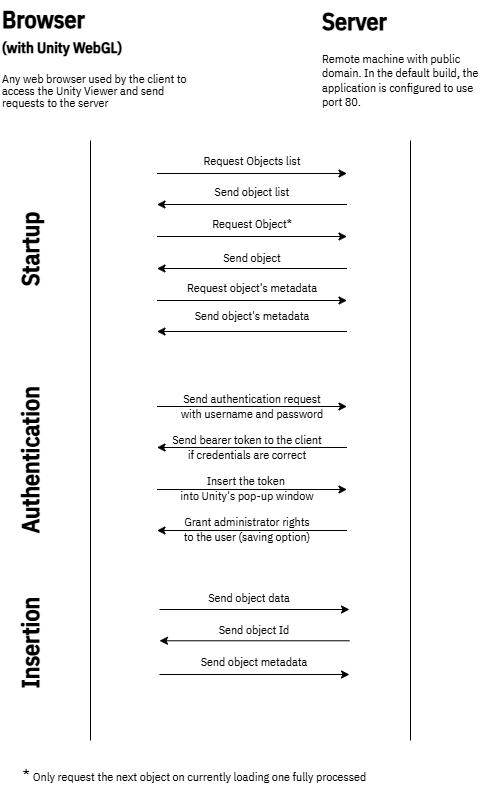

The diagram above was exported from draw.io. Its source (the exported page's mxGraphModel, read from the mxfile embedded in the PNG):
<mxGraphModel dx="2035" dy="1063" grid="1" gridSize="10" guides="1" tooltips="1" connect="1" arrows="1" fold="1" page="1" pageScale="1" pageWidth="827" pageHeight="1169" math="0" shadow="0">
  <root>
    <mxCell id="0" />
    <mxCell id="1" parent="0" />
    <mxCell id="2" value="&lt;h1 style=&quot;margin-top: 0px;&quot;&gt;Server&lt;/h1&gt;&lt;p&gt;Remote machine with public domain. In the default build, the application is configured to use port 80.&lt;/p&gt;" style="text;html=1;whiteSpace=wrap;overflow=hidden;rounded=0;container=1;fontFamily=IBM Plex Sans Condensed;fontSource=https%3A%2F%2Ffonts.googleapis.com%2Fcss%3Ffamily%3DIBM%2BPlex%2BSans%2BCondensed;" vertex="1" parent="1">
      <mxGeometry x="550" y="300" width="171" height="120" as="geometry" />
    </mxCell>
    <mxCell id="3" value="&lt;p style=&quot;line-height: 100%;&quot;&gt;&lt;/p&gt;&lt;h1 style=&quot;margin-top: 0px; line-height: 0%;&quot;&gt;Browser&lt;/h1&gt;&lt;h1 style=&quot;margin-top: 0px; line-height: 80%;&quot;&gt;&lt;font style=&quot;font-size: 15px;&quot;&gt;(with Unity WebGL)&lt;/font&gt;&lt;/h1&gt;&lt;p style=&quot;line-height: 100%;&quot;&gt;Any web browser used by the client to access the Unity Viewer and send requests to the server&lt;/p&gt;&lt;p&gt;&lt;/p&gt;" style="text;html=1;whiteSpace=wrap;overflow=hidden;rounded=0;fontFamily=IBM Plex Sans Condensed;fontSource=https%3A%2F%2Ffonts.googleapis.com%2Fcss%3Ffamily%3DIBM%2BPlex%2BSans%2BCondensed;" vertex="1" parent="1">
      <mxGeometry x="230" y="300" width="200" height="120" as="geometry" />
    </mxCell>
    <mxCell id="4" value="" style="endArrow=none;html=1;rounded=0;fontFamily=IBM Plex Sans Condensed;fontSource=https%3A%2F%2Ffonts.googleapis.com%2Fcss%3Ffamily%3DIBM%2BPlex%2BSans%2BCondensed;" edge="1" parent="1">
      <mxGeometry width="50" height="50" relative="1" as="geometry">
        <mxPoint x="320" y="1040" as="sourcePoint" />
        <mxPoint x="320" y="440" as="targetPoint" />
      </mxGeometry>
    </mxCell>
    <mxCell id="5" value="" style="endArrow=none;html=1;rounded=0;fontFamily=IBM Plex Sans Condensed;fontSource=https%3A%2F%2Ffonts.googleapis.com%2Fcss%3Ffamily%3DIBM%2BPlex%2BSans%2BCondensed;" edge="1" parent="1">
      <mxGeometry width="50" height="50" relative="1" as="geometry">
        <mxPoint x="640" y="1040" as="sourcePoint" />
        <mxPoint x="640" y="440" as="targetPoint" />
      </mxGeometry>
    </mxCell>
    <mxCell id="6" value="Startup" style="text;html=1;align=center;verticalAlign=middle;whiteSpace=wrap;rounded=0;fontStyle=1;fontSize=24;rotation=-90;fontFamily=IBM Plex Sans Condensed;fontSource=https%3A%2F%2Ffonts.googleapis.com%2Fcss%3Ffamily%3DIBM%2BPlex%2BSans%2BCondensed;" vertex="1" parent="1">
      <mxGeometry x="150" y="534" width="220" height="30" as="geometry" />
    </mxCell>
    <mxCell id="7" value="Authentication" style="text;html=1;align=center;verticalAlign=middle;whiteSpace=wrap;rounded=0;fontStyle=1;fontSize=24;rotation=-90;fontFamily=IBM Plex Sans Condensed;fontSource=https%3A%2F%2Ffonts.googleapis.com%2Fcss%3Ffamily%3DIBM%2BPlex%2BSans%2BCondensed;" vertex="1" parent="1">
      <mxGeometry x="156.25" y="744.75" width="207.5" height="30" as="geometry" />
    </mxCell>
    <mxCell id="8" value="Insertion" style="text;html=1;align=center;verticalAlign=middle;whiteSpace=wrap;rounded=0;fontStyle=1;fontSize=24;rotation=-90;fontFamily=IBM Plex Sans Condensed;fontSource=https%3A%2F%2Ffonts.googleapis.com%2Fcss%3Ffamily%3DIBM%2BPlex%2BSans%2BCondensed;" vertex="1" parent="1">
      <mxGeometry x="182.39" y="927.05" width="155.21" height="30" as="geometry" />
    </mxCell>
    <mxCell id="9" value="" style="group;fontFamily=IBM Plex Sans Condensed;fontSource=https%3A%2F%2Ffonts.googleapis.com%2Fcss%3Ffamily%3DIBM%2BPlex%2BSans%2BCondensed;fontSize=12;" vertex="1" connectable="0" parent="1">
      <mxGeometry x="384" y="443" width="195" height="535" as="geometry" />
    </mxCell>
    <mxCell id="10" value="" style="group;fontFamily=IBM Plex Sans Condensed;fontSource=https%3A%2F%2Ffonts.googleapis.com%2Fcss%3Ffamily%3DIBM%2BPlex%2BSans%2BCondensed;fontSize=12;" vertex="1" connectable="0" parent="9">
      <mxGeometry x="2.5" width="190" height="194" as="geometry" />
    </mxCell>
    <mxCell id="11" value="" style="group;fontSize=12;fontFamily=IBM Plex Sans Condensed;fontSource=https%3A%2F%2Ffonts.googleapis.com%2Fcss%3Ffamily%3DIBM%2BPlex%2BSans%2BCondensed;" vertex="1" connectable="0" parent="10">
      <mxGeometry width="190" height="30" as="geometry" />
    </mxCell>
    <mxCell id="12" value="Request Objects list" style="text;html=1;align=center;verticalAlign=middle;whiteSpace=wrap;rounded=0;fontSize=12;fontFamily=IBM Plex Sans Condensed;fontSource=https%3A%2F%2Ffonts.googleapis.com%2Fcss%3Ffamily%3DIBM%2BPlex%2BSans%2BCondensed;" vertex="1" parent="11">
      <mxGeometry x="5" y="3" width="180" height="30" as="geometry" />
    </mxCell>
    <mxCell id="13" value="" style="endArrow=classic;html=1;rounded=0;fontSize=12;fontFamily=IBM Plex Sans Condensed;fontSource=https%3A%2F%2Ffonts.googleapis.com%2Fcss%3Ffamily%3DIBM%2BPlex%2BSans%2BCondensed;" edge="1" parent="11">
      <mxGeometry width="50" height="50" relative="1" as="geometry">
        <mxPoint y="30" as="sourcePoint" />
        <mxPoint x="190" y="30" as="targetPoint" />
      </mxGeometry>
    </mxCell>
    <mxCell id="14" value="" style="group;fontSize=12;fontFamily=IBM Plex Sans Condensed;fontSource=https%3A%2F%2Ffonts.googleapis.com%2Fcss%3Ffamily%3DIBM%2BPlex%2BSans%2BCondensed;" vertex="1" connectable="0" parent="10">
      <mxGeometry y="31" width="190" height="30" as="geometry" />
    </mxCell>
    <mxCell id="15" value="Send object list" style="text;html=1;align=center;verticalAlign=middle;whiteSpace=wrap;rounded=0;fontSize=12;fontFamily=IBM Plex Sans Condensed;fontSource=https%3A%2F%2Ffonts.googleapis.com%2Fcss%3Ffamily%3DIBM%2BPlex%2BSans%2BCondensed;" vertex="1" parent="14">
      <mxGeometry x="5" y="3" width="180" height="30" as="geometry" />
    </mxCell>
    <mxCell id="16" value="" style="endArrow=none;html=1;rounded=0;startArrow=classic;startFill=1;endFill=0;fontSize=12;fontFamily=IBM Plex Sans Condensed;fontSource=https%3A%2F%2Ffonts.googleapis.com%2Fcss%3Ffamily%3DIBM%2BPlex%2BSans%2BCondensed;" edge="1" parent="14">
      <mxGeometry width="50" height="50" relative="1" as="geometry">
        <mxPoint y="30" as="sourcePoint" />
        <mxPoint x="190" y="30" as="targetPoint" />
      </mxGeometry>
    </mxCell>
    <mxCell id="17" value="" style="group;fontSize=12;fontFamily=IBM Plex Sans Condensed;fontSource=https%3A%2F%2Ffonts.googleapis.com%2Fcss%3Ffamily%3DIBM%2BPlex%2BSans%2BCondensed;" vertex="1" connectable="0" parent="10">
      <mxGeometry y="63" width="190" height="30" as="geometry" />
    </mxCell>
    <mxCell id="18" value="" style="endArrow=classic;html=1;rounded=0;fontSize=12;fontFamily=IBM Plex Sans Condensed;fontSource=https%3A%2F%2Ffonts.googleapis.com%2Fcss%3Ffamily%3DIBM%2BPlex%2BSans%2BCondensed;" edge="1" parent="17">
      <mxGeometry width="50" height="50" relative="1" as="geometry">
        <mxPoint y="30" as="sourcePoint" />
        <mxPoint x="190" y="30" as="targetPoint" />
      </mxGeometry>
    </mxCell>
    <mxCell id="19" value="Request Object*" style="text;html=1;align=center;verticalAlign=middle;whiteSpace=wrap;rounded=0;fontSize=12;fontFamily=IBM Plex Sans Condensed;fontSource=https%3A%2F%2Ffonts.googleapis.com%2Fcss%3Ffamily%3DIBM%2BPlex%2BSans%2BCondensed;" vertex="1" parent="17">
      <mxGeometry x="5" y="3" width="180" height="30" as="geometry" />
    </mxCell>
    <mxCell id="20" value="" style="group;fontSize=12;fontFamily=IBM Plex Sans Condensed;fontSource=https%3A%2F%2Ffonts.googleapis.com%2Fcss%3Ffamily%3DIBM%2BPlex%2BSans%2BCondensed;" vertex="1" connectable="0" parent="10">
      <mxGeometry y="127" width="190" height="30" as="geometry" />
    </mxCell>
    <mxCell id="21" value="" style="endArrow=classic;html=1;rounded=0;fontSize=12;fontFamily=IBM Plex Sans Condensed;fontSource=https%3A%2F%2Ffonts.googleapis.com%2Fcss%3Ffamily%3DIBM%2BPlex%2BSans%2BCondensed;" edge="1" parent="20">
      <mxGeometry width="50" height="50" relative="1" as="geometry">
        <mxPoint y="30" as="sourcePoint" />
        <mxPoint x="190" y="30" as="targetPoint" />
      </mxGeometry>
    </mxCell>
    <mxCell id="22" value="Request object's metadata" style="text;html=1;align=center;verticalAlign=middle;whiteSpace=wrap;rounded=0;fontSize=12;fontFamily=IBM Plex Sans Condensed;fontSource=https%3A%2F%2Ffonts.googleapis.com%2Fcss%3Ffamily%3DIBM%2BPlex%2BSans%2BCondensed;" vertex="1" parent="20">
      <mxGeometry x="5" y="3" width="180" height="30" as="geometry" />
    </mxCell>
    <mxCell id="23" value="" style="group;fontSize=12;fontFamily=IBM Plex Sans Condensed;fontSource=https%3A%2F%2Ffonts.googleapis.com%2Fcss%3Ffamily%3DIBM%2BPlex%2BSans%2BCondensed;" vertex="1" connectable="0" parent="10">
      <mxGeometry y="95" width="190" height="30" as="geometry" />
    </mxCell>
    <mxCell id="24" value="Send object" style="text;html=1;align=center;verticalAlign=middle;whiteSpace=wrap;rounded=0;fontSize=12;fontFamily=IBM Plex Sans Condensed;fontSource=https%3A%2F%2Ffonts.googleapis.com%2Fcss%3Ffamily%3DIBM%2BPlex%2BSans%2BCondensed;" vertex="1" parent="23">
      <mxGeometry x="5" y="5" width="180" height="30" as="geometry" />
    </mxCell>
    <mxCell id="25" value="" style="endArrow=none;html=1;rounded=0;startArrow=classic;startFill=1;endFill=0;fontSize=12;fontFamily=IBM Plex Sans Condensed;fontSource=https%3A%2F%2Ffonts.googleapis.com%2Fcss%3Ffamily%3DIBM%2BPlex%2BSans%2BCondensed;" edge="1" parent="23">
      <mxGeometry width="50" height="50" relative="1" as="geometry">
        <mxPoint y="30" as="sourcePoint" />
        <mxPoint x="190" y="30" as="targetPoint" />
      </mxGeometry>
    </mxCell>
    <mxCell id="26" value="" style="group;fontSize=12;fontFamily=IBM Plex Sans Condensed;fontSource=https%3A%2F%2Ffonts.googleapis.com%2Fcss%3Ffamily%3DIBM%2BPlex%2BSans%2BCondensed;" vertex="1" connectable="0" parent="10">
      <mxGeometry y="158" width="190" height="30" as="geometry" />
    </mxCell>
    <mxCell id="27" value="" style="endArrow=none;html=1;rounded=0;startArrow=classic;startFill=1;endFill=0;fontSize=12;fontFamily=IBM Plex Sans Condensed;fontSource=https%3A%2F%2Ffonts.googleapis.com%2Fcss%3Ffamily%3DIBM%2BPlex%2BSans%2BCondensed;" edge="1" parent="26">
      <mxGeometry width="50" height="50" relative="1" as="geometry">
        <mxPoint y="30" as="sourcePoint" />
        <mxPoint x="190" y="30" as="targetPoint" />
      </mxGeometry>
    </mxCell>
    <mxCell id="28" value="Send object's metadata" style="text;html=1;align=center;verticalAlign=middle;whiteSpace=wrap;rounded=0;fontSize=12;fontFamily=IBM Plex Sans Condensed;fontSource=https%3A%2F%2Ffonts.googleapis.com%2Fcss%3Ffamily%3DIBM%2BPlex%2BSans%2BCondensed;" vertex="1" parent="26">
      <mxGeometry x="5" width="180" height="30" as="geometry" />
    </mxCell>
    <mxCell id="29" value="" style="group;fontFamily=IBM Plex Sans Condensed;fontSource=https%3A%2F%2Ffonts.googleapis.com%2Fcss%3Ffamily%3DIBM%2BPlex%2BSans%2BCondensed;fontSize=12;" vertex="1" connectable="0" parent="9">
      <mxGeometry x="2.5" y="233" width="190" height="183" as="geometry" />
    </mxCell>
    <mxCell id="30" value="Insert the token&amp;nbsp;&lt;div style=&quot;font-size: 12px;&quot;&gt;into Unity's pop-up window&lt;/div&gt;" style="text;html=1;align=center;verticalAlign=middle;whiteSpace=wrap;rounded=0;fontSize=12;container=0;fontFamily=IBM Plex Sans Condensed;fontSource=https%3A%2F%2Ffonts.googleapis.com%2Fcss%3Ffamily%3DIBM%2BPlex%2BSans%2BCondensed;" vertex="1" parent="29">
      <mxGeometry y="82" width="180" height="60" as="geometry" />
    </mxCell>
    <mxCell id="31" value="" style="endArrow=classic;html=1;rounded=0;fontFamily=IBM Plex Sans Condensed;fontSource=https%3A%2F%2Ffonts.googleapis.com%2Fcss%3Ffamily%3DIBM%2BPlex%2BSans%2BCondensed;fontSize=12;" edge="1" parent="29">
      <mxGeometry width="50" height="50" relative="1" as="geometry">
        <mxPoint y="113" as="sourcePoint" />
        <mxPoint x="190" y="113" as="targetPoint" />
      </mxGeometry>
    </mxCell>
    <mxCell id="32" value="Send bearer token to the client&lt;div style=&quot;font-size: 12px;&quot;&gt;if credentials are correct&lt;/div&gt;" style="text;html=1;align=center;verticalAlign=middle;whiteSpace=wrap;rounded=0;fontSize=12;fontFamily=IBM Plex Sans Condensed;fontSource=https%3A%2F%2Ffonts.googleapis.com%2Fcss%3Ffamily%3DIBM%2BPlex%2BSans%2BCondensed;" vertex="1" parent="29">
      <mxGeometry y="41" width="180" height="60" as="geometry" />
    </mxCell>
    <mxCell id="33" value="" style="endArrow=none;html=1;rounded=0;startArrow=classic;startFill=1;endFill=0;fontFamily=IBM Plex Sans Condensed;fontSource=https%3A%2F%2Ffonts.googleapis.com%2Fcss%3Ffamily%3DIBM%2BPlex%2BSans%2BCondensed;fontSize=12;" edge="1" parent="29">
      <mxGeometry width="50" height="50" relative="1" as="geometry">
        <mxPoint y="71" as="sourcePoint" />
        <mxPoint x="190" y="71" as="targetPoint" />
      </mxGeometry>
    </mxCell>
    <mxCell id="34" value="Grant administrator rights&lt;div style=&quot;font-size: 12px;&quot;&gt;to the user (saving option)&lt;/div&gt;" style="text;html=1;align=center;verticalAlign=middle;whiteSpace=wrap;rounded=0;fontSize=12;fontFamily=IBM Plex Sans Condensed;fontSource=https%3A%2F%2Ffonts.googleapis.com%2Fcss%3Ffamily%3DIBM%2BPlex%2BSans%2BCondensed;" vertex="1" parent="29">
      <mxGeometry y="123" width="180" height="60" as="geometry" />
    </mxCell>
    <mxCell id="35" value="" style="endArrow=none;html=1;rounded=0;startArrow=classic;startFill=1;endFill=0;fontFamily=IBM Plex Sans Condensed;fontSource=https%3A%2F%2Ffonts.googleapis.com%2Fcss%3Ffamily%3DIBM%2BPlex%2BSans%2BCondensed;fontSize=12;" edge="1" parent="29">
      <mxGeometry width="50" height="50" relative="1" as="geometry">
        <mxPoint y="154" as="sourcePoint" />
        <mxPoint x="190" y="154" as="targetPoint" />
      </mxGeometry>
    </mxCell>
    <mxCell id="36" value="Send authentication request&lt;div style=&quot;font-size: 12px;&quot;&gt;with username and password&lt;/div&gt;" style="text;html=1;align=center;verticalAlign=middle;whiteSpace=wrap;rounded=0;fontSize=12;spacing=0;fontFamily=IBM Plex Sans Condensed;fontSource=https%3A%2F%2Ffonts.googleapis.com%2Fcss%3Ffamily%3DIBM%2BPlex%2BSans%2BCondensed;" vertex="1" parent="29">
      <mxGeometry x="5" width="180" height="60" as="geometry" />
    </mxCell>
    <mxCell id="37" value="" style="endArrow=classic;html=1;rounded=0;fontSize=12;fontFamily=IBM Plex Sans Condensed;fontSource=https%3A%2F%2Ffonts.googleapis.com%2Fcss%3Ffamily%3DIBM%2BPlex%2BSans%2BCondensed;" edge="1" parent="29">
      <mxGeometry width="50" height="50" relative="1" as="geometry">
        <mxPoint y="30" as="sourcePoint" />
        <mxPoint x="190" y="30" as="targetPoint" />
      </mxGeometry>
    </mxCell>
    <mxCell id="38" value="" style="group;fontFamily=IBM Plex Sans Condensed;fontSource=https%3A%2F%2Ffonts.googleapis.com%2Fcss%3Ffamily%3DIBM%2BPlex%2BSans%2BCondensed;fontSize=12;" vertex="1" connectable="0" parent="9">
      <mxGeometry y="440" width="195" height="95" as="geometry" />
    </mxCell>
    <mxCell id="39" value="" style="endArrow=classic;html=1;rounded=0;startArrow=none;startFill=0;endFill=1;fontFamily=IBM Plex Sans Condensed;fontSource=https%3A%2F%2Ffonts.googleapis.com%2Fcss%3Ffamily%3DIBM%2BPlex%2BSans%2BCondensed;fontSize=12;" edge="1" parent="38">
      <mxGeometry width="50" height="50" relative="1" as="geometry">
        <mxPoint x="5" y="26" as="sourcePoint" />
        <mxPoint x="195" y="26" as="targetPoint" />
      </mxGeometry>
    </mxCell>
    <mxCell id="40" value="Send object data" style="text;html=1;align=center;verticalAlign=middle;whiteSpace=wrap;rounded=0;fontSize=12;container=0;fontFamily=IBM Plex Sans Condensed;fontSource=https%3A%2F%2Ffonts.googleapis.com%2Fcss%3Ffamily%3DIBM%2BPlex%2BSans%2BCondensed;" vertex="1" parent="38">
      <mxGeometry width="190" height="30" as="geometry" />
    </mxCell>
    <mxCell id="41" value="Send object Id" style="text;html=1;align=center;verticalAlign=middle;whiteSpace=wrap;rounded=0;fontSize=12;container=0;fontFamily=IBM Plex Sans Condensed;fontSource=https%3A%2F%2Ffonts.googleapis.com%2Fcss%3Ffamily%3DIBM%2BPlex%2BSans%2BCondensed;" vertex="1" parent="38">
      <mxGeometry x="5" y="30" width="190" height="33" as="geometry" />
    </mxCell>
    <mxCell id="42" value="" style="endArrow=none;html=1;rounded=0;startArrow=classic;startFill=1;endFill=0;fontFamily=IBM Plex Sans Condensed;fontSource=https%3A%2F%2Ffonts.googleapis.com%2Fcss%3Ffamily%3DIBM%2BPlex%2BSans%2BCondensed;fontSize=12;" edge="1" parent="38">
      <mxGeometry width="50" height="50" relative="1" as="geometry">
        <mxPoint x="5" y="57.26999999999998" as="sourcePoint" />
        <mxPoint x="195" y="57.26999999999998" as="targetPoint" />
      </mxGeometry>
    </mxCell>
    <mxCell id="43" value="" style="endArrow=classic;html=1;rounded=0;startArrow=none;startFill=0;endFill=1;fontFamily=IBM Plex Sans Condensed;fontSource=https%3A%2F%2Ffonts.googleapis.com%2Fcss%3Ffamily%3DIBM%2BPlex%2BSans%2BCondensed;fontSize=12;" edge="1" parent="38">
      <mxGeometry width="50" height="50" relative="1" as="geometry">
        <mxPoint x="5" y="91" as="sourcePoint" />
        <mxPoint x="195" y="91" as="targetPoint" />
      </mxGeometry>
    </mxCell>
    <mxCell id="44" value="Send object metadata" style="text;html=1;align=center;verticalAlign=middle;whiteSpace=wrap;rounded=0;fontSize=12;container=0;fontFamily=IBM Plex Sans Condensed;fontSource=https%3A%2F%2Ffonts.googleapis.com%2Fcss%3Ffamily%3DIBM%2BPlex%2BSans%2BCondensed;" vertex="1" parent="38">
      <mxGeometry x="5" y="62" width="190" height="33" as="geometry" />
    </mxCell>
    <mxCell id="45" value="&lt;font style=&quot;font-size: 16px;&quot; data-font-src=&quot;https://fonts.googleapis.com/css?family=IBM+Plex+Sans+Condensed&quot; face=&quot;IBM Plex Sans Condensed&quot;&gt;*&amp;nbsp;&lt;/font&gt;&lt;font style=&quot;font-size: 12px;&quot; data-font-src=&quot;https://fonts.googleapis.com/css?family=IBM+Plex+Sans+Condensed&quot; face=&quot;IBM Plex Sans Condensed&quot;&gt;Only request the next object on currently loading one fully processed&lt;/font&gt;" style="text;html=1;align=center;verticalAlign=middle;whiteSpace=wrap;rounded=0;" vertex="1" parent="1">
      <mxGeometry x="240" y="1060" width="369" height="30" as="geometry" />
    </mxCell>
  </root>
</mxGraphModel>